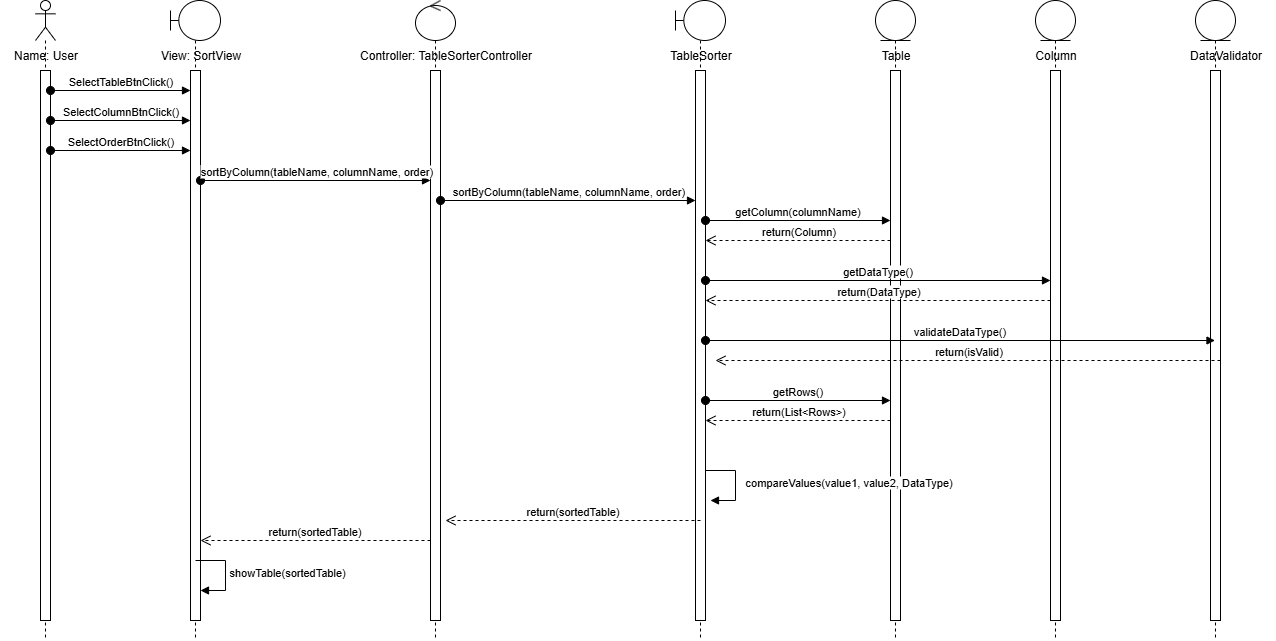

The diagram above was exported from draw.io. Its source (the exported page's mxGraphModel, read from the mxfile embedded in the PNG):
<mxGraphModel dx="1423" dy="671" grid="1" gridSize="10" guides="1" tooltips="1" connect="1" arrows="1" fold="1" page="1" pageScale="1" pageWidth="2000" pageHeight="1500" math="0" shadow="0">
  <root>
    <mxCell id="0" />
    <mxCell id="1" parent="0" />
    <mxCell id="7rkQe6HMI5E_tHWgXjKl-2" value="" style="shape=umlLifeline;perimeter=lifelinePerimeter;whiteSpace=wrap;html=1;container=1;dropTarget=0;collapsible=0;recursiveResize=0;outlineConnect=0;portConstraint=eastwest;newEdgeStyle={&quot;curved&quot;:0,&quot;rounded&quot;:0};participant=umlActor;" parent="1" vertex="1">
      <mxGeometry x="120" y="80" width="20" height="640" as="geometry" />
    </mxCell>
    <mxCell id="7rkQe6HMI5E_tHWgXjKl-4" value="" style="html=1;points=[[0,0,0,0,5],[0,1,0,0,-5],[1,0,0,0,5],[1,1,0,0,-5]];perimeter=orthogonalPerimeter;outlineConnect=0;targetShapes=umlLifeline;portConstraint=eastwest;newEdgeStyle={&quot;curved&quot;:0,&quot;rounded&quot;:0};" parent="7rkQe6HMI5E_tHWgXjKl-2" vertex="1">
      <mxGeometry x="5" y="70" width="10" height="550" as="geometry" />
    </mxCell>
    <mxCell id="7rkQe6HMI5E_tHWgXjKl-3" value="Name: User" style="text;html=1;align=center;verticalAlign=middle;resizable=0;points=[];autosize=1;strokeColor=none;fillColor=none;" parent="1" vertex="1">
      <mxGeometry x="85" y="120" width="90" height="30" as="geometry" />
    </mxCell>
    <mxCell id="7rkQe6HMI5E_tHWgXjKl-5" value="SelectTableBtnClick()" style="html=1;verticalAlign=bottom;startArrow=oval;startFill=1;endArrow=block;startSize=8;curved=0;rounded=0;" parent="1" edge="1">
      <mxGeometry width="60" relative="1" as="geometry">
        <mxPoint x="135" y="170" as="sourcePoint" />
        <mxPoint x="275" y="170" as="targetPoint" />
      </mxGeometry>
    </mxCell>
    <mxCell id="7rkQe6HMI5E_tHWgXjKl-6" value="SelectColumnBtnClick()" style="html=1;verticalAlign=bottom;startArrow=oval;startFill=1;endArrow=block;startSize=8;curved=0;rounded=0;" parent="1" edge="1">
      <mxGeometry width="60" relative="1" as="geometry">
        <mxPoint x="135" y="200" as="sourcePoint" />
        <mxPoint x="275" y="200" as="targetPoint" />
      </mxGeometry>
    </mxCell>
    <mxCell id="7rkQe6HMI5E_tHWgXjKl-7" value="" style="shape=umlLifeline;perimeter=lifelinePerimeter;whiteSpace=wrap;html=1;container=1;dropTarget=0;collapsible=0;recursiveResize=0;outlineConnect=0;portConstraint=eastwest;newEdgeStyle={&quot;curved&quot;:0,&quot;rounded&quot;:0};participant=umlBoundary;" parent="1" vertex="1">
      <mxGeometry x="255" y="80" width="50" height="640" as="geometry" />
    </mxCell>
    <mxCell id="7rkQe6HMI5E_tHWgXjKl-8" value="" style="html=1;points=[[0,0,0,0,5],[0,1,0,0,-5],[1,0,0,0,5],[1,1,0,0,-5]];perimeter=orthogonalPerimeter;outlineConnect=0;targetShapes=umlLifeline;portConstraint=eastwest;newEdgeStyle={&quot;curved&quot;:0,&quot;rounded&quot;:0};" parent="7rkQe6HMI5E_tHWgXjKl-7" vertex="1">
      <mxGeometry x="20" y="70" width="10" height="550" as="geometry" />
    </mxCell>
    <mxCell id="7rkQe6HMI5E_tHWgXjKl-9" value="View: SortView" style="text;html=1;align=center;verticalAlign=middle;resizable=0;points=[];autosize=1;strokeColor=none;fillColor=none;" parent="1" vertex="1">
      <mxGeometry x="235" y="120" width="100" height="30" as="geometry" />
    </mxCell>
    <mxCell id="7rkQe6HMI5E_tHWgXjKl-10" value="SelectOrderBtnClick()" style="html=1;verticalAlign=bottom;startArrow=oval;startFill=1;endArrow=block;startSize=8;curved=0;rounded=0;" parent="1" edge="1">
      <mxGeometry width="60" relative="1" as="geometry">
        <mxPoint x="135" y="230" as="sourcePoint" />
        <mxPoint x="275" y="230" as="targetPoint" />
      </mxGeometry>
    </mxCell>
    <mxCell id="7rkQe6HMI5E_tHWgXjKl-11" value="" style="shape=umlLifeline;perimeter=lifelinePerimeter;whiteSpace=wrap;html=1;container=1;dropTarget=0;collapsible=0;recursiveResize=0;outlineConnect=0;portConstraint=eastwest;newEdgeStyle={&quot;curved&quot;:0,&quot;rounded&quot;:0};participant=umlControl;" parent="1" vertex="1">
      <mxGeometry x="500" y="80" width="40" height="640" as="geometry" />
    </mxCell>
    <mxCell id="7rkQe6HMI5E_tHWgXjKl-12" value="" style="html=1;points=[[0,0,0,0,5],[0,1,0,0,-5],[1,0,0,0,5],[1,1,0,0,-5]];perimeter=orthogonalPerimeter;outlineConnect=0;targetShapes=umlLifeline;portConstraint=eastwest;newEdgeStyle={&quot;curved&quot;:0,&quot;rounded&quot;:0};" parent="7rkQe6HMI5E_tHWgXjKl-11" vertex="1">
      <mxGeometry x="15" y="70" width="10" height="550" as="geometry" />
    </mxCell>
    <mxCell id="7rkQe6HMI5E_tHWgXjKl-13" value="Controller: TableSorterController" style="text;html=1;align=center;verticalAlign=middle;resizable=0;points=[];autosize=1;strokeColor=none;fillColor=none;" parent="1" vertex="1">
      <mxGeometry x="430" y="120" width="200" height="30" as="geometry" />
    </mxCell>
    <mxCell id="7rkQe6HMI5E_tHWgXjKl-14" value="sortByColumn(tableName, columnName, order)" style="html=1;verticalAlign=bottom;startArrow=oval;startFill=1;endArrow=block;startSize=8;curved=0;rounded=0;" parent="1" edge="1">
      <mxGeometry width="60" relative="1" as="geometry">
        <mxPoint x="285" y="260" as="sourcePoint" />
        <mxPoint x="515" y="260" as="targetPoint" />
      </mxGeometry>
    </mxCell>
    <mxCell id="7rkQe6HMI5E_tHWgXjKl-15" value="" style="shape=umlLifeline;perimeter=lifelinePerimeter;whiteSpace=wrap;html=1;container=1;dropTarget=0;collapsible=0;recursiveResize=0;outlineConnect=0;portConstraint=eastwest;newEdgeStyle={&quot;curved&quot;:0,&quot;rounded&quot;:0};participant=umlEntity;" parent="1" vertex="1">
      <mxGeometry x="960" y="80" width="40" height="640" as="geometry" />
    </mxCell>
    <mxCell id="7rkQe6HMI5E_tHWgXjKl-16" value="" style="html=1;points=[[0,0,0,0,5],[0,1,0,0,-5],[1,0,0,0,5],[1,1,0,0,-5]];perimeter=orthogonalPerimeter;outlineConnect=0;targetShapes=umlLifeline;portConstraint=eastwest;newEdgeStyle={&quot;curved&quot;:0,&quot;rounded&quot;:0};" parent="7rkQe6HMI5E_tHWgXjKl-15" vertex="1">
      <mxGeometry x="15" y="70" width="10" height="550" as="geometry" />
    </mxCell>
    <mxCell id="7rkQe6HMI5E_tHWgXjKl-17" value="TableSorter" style="text;html=1;align=center;verticalAlign=middle;resizable=0;points=[];autosize=1;strokeColor=none;fillColor=none;" parent="1" vertex="1">
      <mxGeometry x="745" y="120" width="80" height="30" as="geometry" />
    </mxCell>
    <mxCell id="7rkQe6HMI5E_tHWgXjKl-18" value="sortByColumn(tableName, columnName, order)" style="html=1;verticalAlign=bottom;startArrow=oval;startFill=1;endArrow=block;startSize=8;curved=0;rounded=0;" parent="1" edge="1">
      <mxGeometry width="60" relative="1" as="geometry">
        <mxPoint x="525" y="280" as="sourcePoint" />
        <mxPoint x="780" y="280" as="targetPoint" />
      </mxGeometry>
    </mxCell>
    <mxCell id="7rkQe6HMI5E_tHWgXjKl-19" value="" style="shape=umlLifeline;perimeter=lifelinePerimeter;whiteSpace=wrap;html=1;container=1;dropTarget=0;collapsible=0;recursiveResize=0;outlineConnect=0;portConstraint=eastwest;newEdgeStyle={&quot;curved&quot;:0,&quot;rounded&quot;:0};participant=umlBoundary;" parent="1" vertex="1">
      <mxGeometry x="760" y="80" width="50" height="640" as="geometry" />
    </mxCell>
    <mxCell id="7rkQe6HMI5E_tHWgXjKl-20" value="" style="html=1;points=[[0,0,0,0,5],[0,1,0,0,-5],[1,0,0,0,5],[1,1,0,0,-5]];perimeter=orthogonalPerimeter;outlineConnect=0;targetShapes=umlLifeline;portConstraint=eastwest;newEdgeStyle={&quot;curved&quot;:0,&quot;rounded&quot;:0};" parent="7rkQe6HMI5E_tHWgXjKl-19" vertex="1">
      <mxGeometry x="20" y="70" width="10" height="550" as="geometry" />
    </mxCell>
    <mxCell id="7rkQe6HMI5E_tHWgXjKl-21" value="Table" style="text;html=1;align=center;verticalAlign=middle;resizable=0;points=[];autosize=1;strokeColor=none;fillColor=none;" parent="1" vertex="1">
      <mxGeometry x="955" y="120" width="50" height="30" as="geometry" />
    </mxCell>
    <mxCell id="7rkQe6HMI5E_tHWgXjKl-22" value="getColumn(columnName)" style="html=1;verticalAlign=bottom;startArrow=oval;startFill=1;endArrow=block;startSize=8;curved=0;rounded=0;" parent="1" edge="1">
      <mxGeometry width="60" relative="1" as="geometry">
        <mxPoint x="790" y="300" as="sourcePoint" />
        <mxPoint x="974.9999999999998" y="300" as="targetPoint" />
      </mxGeometry>
    </mxCell>
    <mxCell id="7rkQe6HMI5E_tHWgXjKl-23" value="return(Column)" style="html=1;verticalAlign=bottom;endArrow=open;dashed=1;endSize=8;curved=0;rounded=0;" parent="1" edge="1">
      <mxGeometry relative="1" as="geometry">
        <mxPoint x="974.9999999999998" y="320" as="sourcePoint" />
        <mxPoint x="790" y="320" as="targetPoint" />
      </mxGeometry>
    </mxCell>
    <mxCell id="7rkQe6HMI5E_tHWgXjKl-24" value="" style="shape=umlLifeline;perimeter=lifelinePerimeter;whiteSpace=wrap;html=1;container=1;dropTarget=0;collapsible=0;recursiveResize=0;outlineConnect=0;portConstraint=eastwest;newEdgeStyle={&quot;curved&quot;:0,&quot;rounded&quot;:0};participant=umlEntity;" parent="1" vertex="1">
      <mxGeometry x="1120" y="80" width="40" height="640" as="geometry" />
    </mxCell>
    <mxCell id="7rkQe6HMI5E_tHWgXjKl-25" value="" style="html=1;points=[[0,0,0,0,5],[0,1,0,0,-5],[1,0,0,0,5],[1,1,0,0,-5]];perimeter=orthogonalPerimeter;outlineConnect=0;targetShapes=umlLifeline;portConstraint=eastwest;newEdgeStyle={&quot;curved&quot;:0,&quot;rounded&quot;:0};" parent="7rkQe6HMI5E_tHWgXjKl-24" vertex="1">
      <mxGeometry x="15" y="70" width="10" height="550" as="geometry" />
    </mxCell>
    <mxCell id="7rkQe6HMI5E_tHWgXjKl-27" value="Column" style="text;html=1;align=center;verticalAlign=middle;resizable=0;points=[];autosize=1;strokeColor=none;fillColor=none;" parent="1" vertex="1">
      <mxGeometry x="1110" y="120" width="60" height="30" as="geometry" />
    </mxCell>
    <mxCell id="7rkQe6HMI5E_tHWgXjKl-28" value="" style="shape=umlLifeline;perimeter=lifelinePerimeter;whiteSpace=wrap;html=1;container=1;dropTarget=0;collapsible=0;recursiveResize=0;outlineConnect=0;portConstraint=eastwest;newEdgeStyle={&quot;curved&quot;:0,&quot;rounded&quot;:0};participant=umlEntity;" parent="1" vertex="1">
      <mxGeometry x="1280" y="80" width="40" height="640" as="geometry" />
    </mxCell>
    <mxCell id="7rkQe6HMI5E_tHWgXjKl-29" value="" style="html=1;points=[[0,0,0,0,5],[0,1,0,0,-5],[1,0,0,0,5],[1,1,0,0,-5]];perimeter=orthogonalPerimeter;outlineConnect=0;targetShapes=umlLifeline;portConstraint=eastwest;newEdgeStyle={&quot;curved&quot;:0,&quot;rounded&quot;:0};" parent="7rkQe6HMI5E_tHWgXjKl-28" vertex="1">
      <mxGeometry x="15" y="70" width="10" height="550" as="geometry" />
    </mxCell>
    <mxCell id="7rkQe6HMI5E_tHWgXjKl-30" value="DataValidator" style="text;html=1;align=center;verticalAlign=middle;resizable=0;points=[];autosize=1;strokeColor=none;fillColor=none;" parent="1" vertex="1">
      <mxGeometry x="1260" y="120" width="100" height="30" as="geometry" />
    </mxCell>
    <mxCell id="jhIiHvQhhkKyWY4kOMCK-1" value="getDataType()" style="html=1;verticalAlign=bottom;startArrow=oval;startFill=1;endArrow=block;startSize=8;curved=0;rounded=0;" parent="1" edge="1">
      <mxGeometry width="60" relative="1" as="geometry">
        <mxPoint x="790" y="360" as="sourcePoint" />
        <mxPoint x="1134.9999999999998" y="360" as="targetPoint" />
      </mxGeometry>
    </mxCell>
    <mxCell id="jhIiHvQhhkKyWY4kOMCK-2" value="return(DataType)" style="html=1;verticalAlign=bottom;endArrow=open;dashed=1;endSize=8;curved=0;rounded=0;" parent="1" edge="1">
      <mxGeometry relative="1" as="geometry">
        <mxPoint x="1134.9999999999998" y="380" as="sourcePoint" />
        <mxPoint x="790" y="380" as="targetPoint" />
      </mxGeometry>
    </mxCell>
    <mxCell id="6DmDsTl4xBP0M7pKJ3Tr-2" value="validateDataType()" style="html=1;verticalAlign=bottom;startArrow=oval;startFill=1;endArrow=block;startSize=8;curved=0;rounded=0;" parent="1" edge="1">
      <mxGeometry width="60" relative="1" as="geometry">
        <mxPoint x="790" y="420" as="sourcePoint" />
        <mxPoint x="1299.5" y="420" as="targetPoint" />
      </mxGeometry>
    </mxCell>
    <mxCell id="6DmDsTl4xBP0M7pKJ3Tr-3" value="return(isValid)" style="html=1;verticalAlign=bottom;endArrow=open;dashed=1;endSize=8;curved=0;rounded=0;" parent="1" edge="1">
      <mxGeometry relative="1" as="geometry">
        <mxPoint x="1305" y="440" as="sourcePoint" />
        <mxPoint x="800" y="440" as="targetPoint" />
      </mxGeometry>
    </mxCell>
    <mxCell id="6DmDsTl4xBP0M7pKJ3Tr-4" value="getRows()" style="html=1;verticalAlign=bottom;startArrow=oval;startFill=1;endArrow=block;startSize=8;curved=0;rounded=0;" parent="1" edge="1">
      <mxGeometry width="60" relative="1" as="geometry">
        <mxPoint x="790" y="480" as="sourcePoint" />
        <mxPoint x="974.9999999999998" y="480" as="targetPoint" />
      </mxGeometry>
    </mxCell>
    <mxCell id="6DmDsTl4xBP0M7pKJ3Tr-5" value="return(List&amp;lt;Rows&amp;gt;)" style="html=1;verticalAlign=bottom;endArrow=open;dashed=1;endSize=8;curved=0;rounded=0;" parent="1" edge="1">
      <mxGeometry relative="1" as="geometry">
        <mxPoint x="974.9999999999998" y="500" as="sourcePoint" />
        <mxPoint x="790" y="500" as="targetPoint" />
      </mxGeometry>
    </mxCell>
    <mxCell id="ZmwQ89i2ivxEpLPlPAlK-2" value="&amp;nbsp; compareValues(value1, value2, DataType)" style="html=1;align=left;spacingLeft=2;endArrow=block;rounded=0;edgeStyle=orthogonalEdgeStyle;curved=0;rounded=0;" parent="1" edge="1">
      <mxGeometry relative="1" as="geometry">
        <mxPoint x="790" y="550" as="sourcePoint" />
        <Array as="points">
          <mxPoint x="820" y="580" />
        </Array>
        <mxPoint x="795" y="580" as="targetPoint" />
      </mxGeometry>
    </mxCell>
    <mxCell id="ApYsslFzBZH7yKaqOu24-2" value="return(sortedTable)" style="html=1;verticalAlign=bottom;endArrow=open;dashed=1;endSize=8;curved=0;rounded=0;" parent="1" edge="1">
      <mxGeometry relative="1" as="geometry">
        <mxPoint x="785" y="600" as="sourcePoint" />
        <mxPoint x="530" y="600" as="targetPoint" />
        <Array as="points">
          <mxPoint x="715" y="600" />
        </Array>
      </mxGeometry>
    </mxCell>
    <mxCell id="ApYsslFzBZH7yKaqOu24-3" value="return(sortedTable)" style="html=1;verticalAlign=bottom;endArrow=open;dashed=1;endSize=8;curved=0;rounded=0;" parent="1" source="7rkQe6HMI5E_tHWgXjKl-12" edge="1">
      <mxGeometry relative="1" as="geometry">
        <mxPoint x="540" y="620" as="sourcePoint" />
        <mxPoint x="285" y="620" as="targetPoint" />
        <Array as="points">
          <mxPoint x="470" y="620" />
        </Array>
      </mxGeometry>
    </mxCell>
    <mxCell id="ApYsslFzBZH7yKaqOu24-4" value="showTable(sortedTable)" style="html=1;align=left;spacingLeft=2;endArrow=block;rounded=0;edgeStyle=orthogonalEdgeStyle;curved=0;rounded=0;" parent="1" edge="1">
      <mxGeometry relative="1" as="geometry">
        <mxPoint x="280" y="640" as="sourcePoint" />
        <Array as="points">
          <mxPoint x="310" y="670" />
        </Array>
        <mxPoint x="285" y="670" as="targetPoint" />
      </mxGeometry>
    </mxCell>
  </root>
</mxGraphModel>